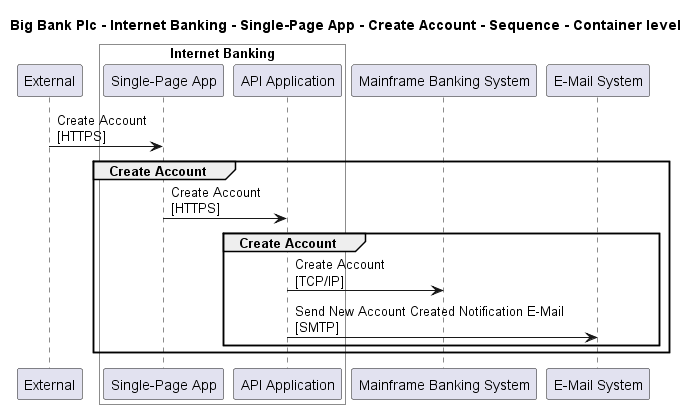

The diagram above was rendered by PlantUML. Its source (embedded in the PNG):
@startuml

title Big Bank Plc - Internet Banking - Single-Page App - Create Account - Sequence - Container level

participant "External" as C4InterFlow.SoftwareSystems.ExternalSystem

box "Internet Banking" #White
    participant "Single-Page App" as BigBankPlc.SoftwareSystems.InternetBanking.Containers.SinglePageApp
    participant "API Application" as BigBankPlc.SoftwareSystems.InternetBanking.Containers.APIApplication
end box

participant "Mainframe Banking System" as BigBankPlc.SoftwareSystems.MainframeBankingSystem
participant "E-Mail System" as BigBankPlc.SoftwareSystems.EMailSystem

C4InterFlow.SoftwareSystems.ExternalSystem -> BigBankPlc.SoftwareSystems.InternetBanking.Containers.SinglePageApp : Create Account\n[HTTPS]
group Create Account
BigBankPlc.SoftwareSystems.InternetBanking.Containers.SinglePageApp -> BigBankPlc.SoftwareSystems.InternetBanking.Containers.APIApplication : Create Account\n[HTTPS]
group Create Account
BigBankPlc.SoftwareSystems.InternetBanking.Containers.APIApplication -> BigBankPlc.SoftwareSystems.MainframeBankingSystem : Create Account\n[TCP/IP]
BigBankPlc.SoftwareSystems.InternetBanking.Containers.APIApplication -> BigBankPlc.SoftwareSystems.EMailSystem : Send New Account Created Notification E-Mail\n[SMTP]
end
end


@enduml